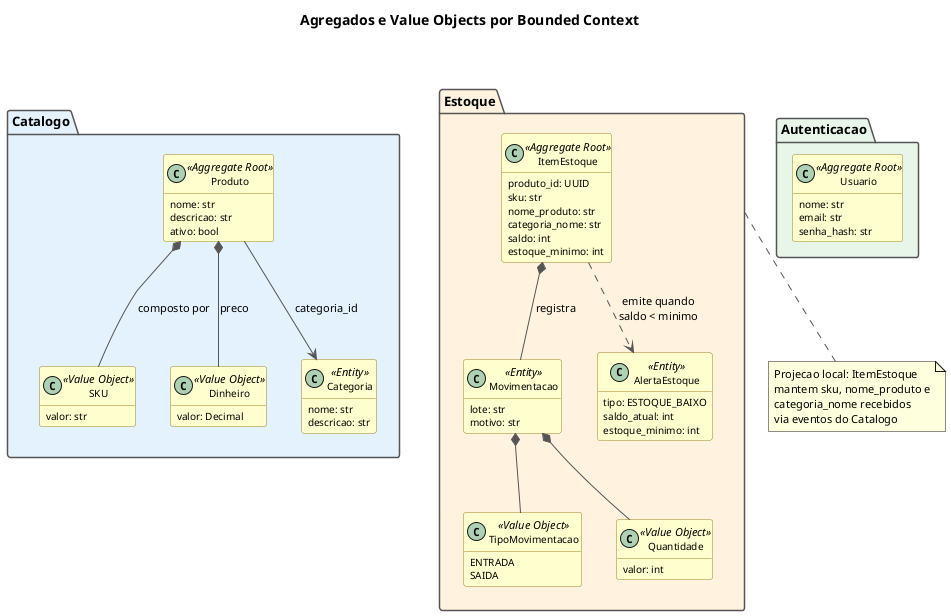

The diagram above was rendered by PlantUML. Its source (embedded in the PNG):
@startuml ddd-aggregates
title Agregados e Value Objects por Bounded Context

skinparam backgroundColor white
skinparam defaultFontName Arial
skinparam defaultFontSize 11
skinparam packageBorderColor #555555
skinparam packageFontSize 13
skinparam packageFontStyle bold
skinparam classFontSize 11
skinparam classAttributeFontSize 10
skinparam stereotypeFontSize 9

skinparam class {
    BackgroundColor #FEFECE
    BorderColor #A08020
    ArrowColor #555555
}

hide methods

package "Autenticacao" as auth_bc #E8F5E9 {
    class "Usuario" as usuario <<Aggregate Root>> {
        nome: str
        email: str
        senha_hash: str
    }
}

package "Catalogo" as cat_bc #E3F2FD {
    class "Produto" as produto <<Aggregate Root>> {
        nome: str
        descricao: str
        ativo: bool
    }

    class "SKU" as sku <<Value Object>> {
        valor: str
    }

    class "Dinheiro" as dinheiro <<Value Object>> {
        valor: Decimal
    }

    class "Categoria" as categoria <<Entity>> {
        nome: str
        descricao: str
    }

    produto *-- sku : composto por
    produto *-- dinheiro : preco
    produto --> categoria : categoria_id
}

package "Estoque" as est_bc #FFF3E0 {
    class "ItemEstoque" as item <<Aggregate Root>> {
        produto_id: UUID
        sku: str
        nome_produto: str
        categoria_nome: str
        saldo: int
        estoque_minimo: int
    }

    class "Movimentacao" as mov <<Entity>> {
        lote: str
        motivo: str
    }

    class "TipoMovimentacao" as tipo <<Value Object>> {
        ENTRADA
        SAIDA
    }

    class "Quantidade" as qtd <<Value Object>> {
        valor: int
    }

    class "AlertaEstoque" as alerta <<Entity>> {
        tipo: ESTOQUE_BAIXO
        saldo_atual: int
        estoque_minimo: int
    }

    item *-- mov : registra
    mov *-- tipo
    mov *-- qtd
    item ..> alerta : emite quando\nsaldo < minimo
}

note bottom of est_bc
  Projecao local: ItemEstoque
  mantem sku, nome_produto e
  categoria_nome recebidos
  via eventos do Catalogo
end note

cat_bc -[hidden]right- est_bc

@enduml